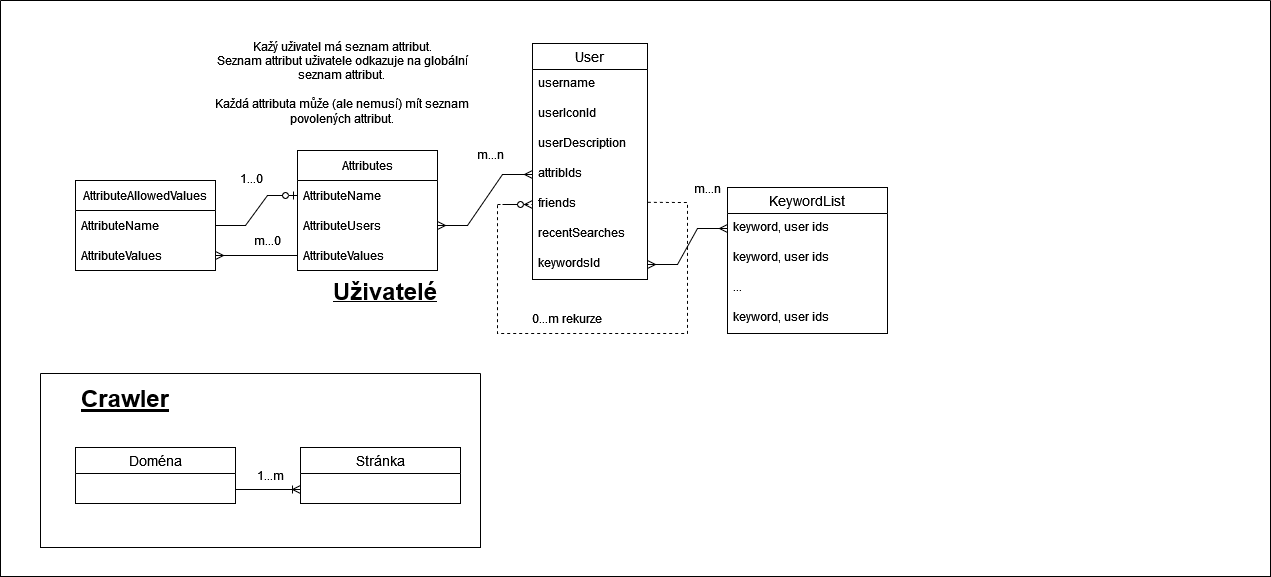

The diagram above was exported from draw.io. Its source (the exported page's mxGraphModel, read from the mxfile embedded in the PNG):
<mxGraphModel dx="699" dy="621" grid="1" gridSize="10" guides="1" tooltips="1" connect="1" arrows="1" fold="1" page="1" pageScale="1" pageWidth="850" pageHeight="1100" math="0" shadow="0">
  <root>
    <mxCell id="0" />
    <mxCell id="1" parent="0" />
    <mxCell id="O4HjS6NmUL1HwcS0dyW2-3" value="User" style="swimlane;fontStyle=0;childLayout=stackLayout;horizontal=1;startSize=26;horizontalStack=0;resizeParent=1;resizeParentMax=0;resizeLast=0;collapsible=1;marginBottom=0;align=center;fontSize=14;" parent="1" vertex="1">
      <mxGeometry x="582" y="80" width="115" height="236" as="geometry" />
    </mxCell>
    <mxCell id="O4HjS6NmUL1HwcS0dyW2-4" value="username" style="text;strokeColor=none;fillColor=none;spacingLeft=4;spacingRight=4;overflow=hidden;rotatable=0;points=[[0,0.5],[1,0.5]];portConstraint=eastwest;fontSize=12;whiteSpace=wrap;html=1;" parent="O4HjS6NmUL1HwcS0dyW2-3" vertex="1">
      <mxGeometry y="26" width="115" height="30" as="geometry" />
    </mxCell>
    <mxCell id="O4HjS6NmUL1HwcS0dyW2-5" value="&lt;div&gt;userIconId&lt;/div&gt;" style="text;strokeColor=none;fillColor=none;spacingLeft=4;spacingRight=4;overflow=hidden;rotatable=0;points=[[0,0.5],[1,0.5]];portConstraint=eastwest;fontSize=12;whiteSpace=wrap;html=1;" parent="O4HjS6NmUL1HwcS0dyW2-3" vertex="1">
      <mxGeometry y="56" width="115" height="30" as="geometry" />
    </mxCell>
    <mxCell id="O4HjS6NmUL1HwcS0dyW2-6" value="&lt;div&gt;userDescription&lt;/div&gt;" style="text;strokeColor=none;fillColor=none;spacingLeft=4;spacingRight=4;overflow=hidden;rotatable=0;points=[[0,0.5],[1,0.5]];portConstraint=eastwest;fontSize=12;whiteSpace=wrap;html=1;" parent="O4HjS6NmUL1HwcS0dyW2-3" vertex="1">
      <mxGeometry y="86" width="115" height="30" as="geometry" />
    </mxCell>
    <mxCell id="O4HjS6NmUL1HwcS0dyW2-61" value="attribIds" style="text;strokeColor=none;fillColor=none;spacingLeft=4;spacingRight=4;overflow=hidden;rotatable=0;points=[[0,0.5],[1,0.5]];portConstraint=eastwest;fontSize=12;whiteSpace=wrap;html=1;" parent="O4HjS6NmUL1HwcS0dyW2-3" vertex="1">
      <mxGeometry y="116" width="115" height="30" as="geometry" />
    </mxCell>
    <mxCell id="O4HjS6NmUL1HwcS0dyW2-23" value="friends" style="text;strokeColor=none;fillColor=none;spacingLeft=4;spacingRight=4;overflow=hidden;rotatable=0;points=[[0,0.5],[1,0.5]];portConstraint=eastwest;fontSize=12;whiteSpace=wrap;html=1;" parent="O4HjS6NmUL1HwcS0dyW2-3" vertex="1">
      <mxGeometry y="146" width="115" height="30" as="geometry" />
    </mxCell>
    <mxCell id="O4HjS6NmUL1HwcS0dyW2-25" value="&lt;div&gt;recentSearches&lt;/div&gt;&lt;div&gt;&lt;br&gt;&lt;/div&gt;" style="text;strokeColor=none;fillColor=none;spacingLeft=4;spacingRight=4;overflow=hidden;rotatable=0;points=[[0,0.5],[1,0.5]];portConstraint=eastwest;fontSize=12;whiteSpace=wrap;html=1;" parent="O4HjS6NmUL1HwcS0dyW2-3" vertex="1">
      <mxGeometry y="176" width="115" height="30" as="geometry" />
    </mxCell>
    <mxCell id="O4HjS6NmUL1HwcS0dyW2-56" value="&lt;div&gt;keywordsId&lt;/div&gt;" style="text;strokeColor=none;fillColor=none;spacingLeft=4;spacingRight=4;overflow=hidden;rotatable=0;points=[[0,0.5],[1,0.5]];portConstraint=eastwest;fontSize=12;whiteSpace=wrap;html=1;" parent="O4HjS6NmUL1HwcS0dyW2-3" vertex="1">
      <mxGeometry y="206" width="115" height="30" as="geometry" />
    </mxCell>
    <mxCell id="O4HjS6NmUL1HwcS0dyW2-50" value="" style="endArrow=none;html=1;rounded=0;exitX=1.003;exitY=0.426;exitDx=0;exitDy=0;exitPerimeter=0;dashed=1;" parent="1" source="O4HjS6NmUL1HwcS0dyW2-23" edge="1">
      <mxGeometry width="50" height="50" relative="1" as="geometry">
        <mxPoint x="717" y="250" as="sourcePoint" />
        <mxPoint x="547" y="240" as="targetPoint" />
        <Array as="points">
          <mxPoint x="737" y="239" />
          <mxPoint x="737" y="370" />
          <mxPoint x="637" y="370" />
          <mxPoint x="547" y="370" />
        </Array>
      </mxGeometry>
    </mxCell>
    <mxCell id="O4HjS6NmUL1HwcS0dyW2-51" value="" style="edgeStyle=entityRelationEdgeStyle;fontSize=12;html=1;endArrow=ERzeroToMany;endFill=1;rounded=0;entryX=0;entryY=0.5;entryDx=0;entryDy=0;dashed=1;" parent="1" target="O4HjS6NmUL1HwcS0dyW2-23" edge="1">
      <mxGeometry width="100" height="100" relative="1" as="geometry">
        <mxPoint x="547" y="241" as="sourcePoint" />
        <mxPoint x="317" y="240" as="targetPoint" />
      </mxGeometry>
    </mxCell>
    <mxCell id="O4HjS6NmUL1HwcS0dyW2-65" value="0...m rekurze" style="text;html=1;align=center;verticalAlign=middle;whiteSpace=wrap;rounded=0;" parent="1" vertex="1">
      <mxGeometry x="547" y="340" width="140" height="30" as="geometry" />
    </mxCell>
    <mxCell id="O4HjS6NmUL1HwcS0dyW2-94" value="" style="edgeStyle=entityRelationEdgeStyle;fontSize=12;html=1;endArrow=ERmany;startArrow=ERmany;rounded=0;exitX=1;exitY=0.5;exitDx=0;exitDy=0;entryX=0;entryY=0.5;entryDx=0;entryDy=0;" parent="1" source="O4HjS6NmUL1HwcS0dyW2-56" target="O4HjS6NmUL1HwcS0dyW2-55" edge="1">
      <mxGeometry width="100" height="100" relative="1" as="geometry">
        <mxPoint x="807" y="460" as="sourcePoint" />
        <mxPoint x="907" y="360" as="targetPoint" />
      </mxGeometry>
    </mxCell>
    <mxCell id="O4HjS6NmUL1HwcS0dyW2-103" value="" style="swimlane;startSize=0;" parent="1" vertex="1">
      <mxGeometry x="50" y="37" width="1270" height="576" as="geometry" />
    </mxCell>
    <mxCell id="O4HjS6NmUL1HwcS0dyW2-98" value="m...n" style="text;html=1;align=center;verticalAlign=middle;whiteSpace=wrap;rounded=0;" parent="O4HjS6NmUL1HwcS0dyW2-103" vertex="1">
      <mxGeometry x="677" y="173" width="60" height="30" as="geometry" />
    </mxCell>
    <mxCell id="O4HjS6NmUL1HwcS0dyW2-99" value="&lt;b&gt;&lt;u&gt;&lt;font style=&quot;font-size: 24px;&quot;&gt;Uživatelé&lt;/font&gt;&lt;/u&gt;&lt;/b&gt;" style="text;strokeColor=none;fillColor=none;spacingLeft=4;spacingRight=4;overflow=hidden;rotatable=0;points=[[0,0.5],[1,0.5]];portConstraint=eastwest;fontSize=12;whiteSpace=wrap;html=1;" parent="O4HjS6NmUL1HwcS0dyW2-103" vertex="1">
      <mxGeometry x="327" y="270" width="140" height="40" as="geometry" />
    </mxCell>
    <mxCell id="O4HjS6NmUL1HwcS0dyW2-100" value="&lt;font style=&quot;font-size: 24px;&quot;&gt;&lt;b&gt;&lt;u&gt;Crawler&lt;br&gt;&lt;/u&gt;&lt;/b&gt;&lt;/font&gt;" style="text;strokeColor=none;fillColor=none;spacingLeft=4;spacingRight=4;overflow=hidden;rotatable=0;points=[[0,0.5],[1,0.5]];portConstraint=eastwest;fontSize=12;whiteSpace=wrap;html=1;" parent="O4HjS6NmUL1HwcS0dyW2-103" vertex="1">
      <mxGeometry x="75" y="377" width="335" height="40" as="geometry" />
    </mxCell>
    <mxCell id="O4HjS6NmUL1HwcS0dyW2-102" value="" style="swimlane;startSize=0;" parent="O4HjS6NmUL1HwcS0dyW2-103" vertex="1">
      <mxGeometry x="40" y="373" width="440" height="174" as="geometry" />
    </mxCell>
    <mxCell id="O4HjS6NmUL1HwcS0dyW2-104" value="Doména" style="swimlane;fontStyle=0;childLayout=stackLayout;horizontal=1;startSize=26;horizontalStack=0;resizeParent=1;resizeParentMax=0;resizeLast=0;collapsible=1;marginBottom=0;align=center;fontSize=14;" parent="O4HjS6NmUL1HwcS0dyW2-102" vertex="1">
      <mxGeometry x="35" y="74" width="160" height="56" as="geometry" />
    </mxCell>
    <mxCell id="O4HjS6NmUL1HwcS0dyW2-108" value="Stránka" style="swimlane;fontStyle=0;childLayout=stackLayout;horizontal=1;startSize=26;horizontalStack=0;resizeParent=1;resizeParentMax=0;resizeLast=0;collapsible=1;marginBottom=0;align=center;fontSize=14;" parent="O4HjS6NmUL1HwcS0dyW2-102" vertex="1">
      <mxGeometry x="260" y="74" width="160" height="56" as="geometry" />
    </mxCell>
    <mxCell id="O4HjS6NmUL1HwcS0dyW2-109" value="" style="edgeStyle=entityRelationEdgeStyle;fontSize=12;html=1;endArrow=ERoneToMany;rounded=0;entryX=0;entryY=0.75;entryDx=0;entryDy=0;exitX=1;exitY=0.75;exitDx=0;exitDy=0;" parent="O4HjS6NmUL1HwcS0dyW2-102" source="O4HjS6NmUL1HwcS0dyW2-104" target="O4HjS6NmUL1HwcS0dyW2-108" edge="1">
      <mxGeometry width="100" height="100" relative="1" as="geometry">
        <mxPoint x="-70" y="234" as="sourcePoint" />
        <mxPoint x="30" y="134" as="targetPoint" />
      </mxGeometry>
    </mxCell>
    <mxCell id="O4HjS6NmUL1HwcS0dyW2-118" value="1...m" style="text;html=1;align=center;verticalAlign=middle;whiteSpace=wrap;rounded=0;" parent="O4HjS6NmUL1HwcS0dyW2-102" vertex="1">
      <mxGeometry x="190" y="87" width="80" height="30" as="geometry" />
    </mxCell>
    <mxCell id="wPCUF2pOBAqWJ-GTT4To-5" value="Attributes" style="swimlane;fontStyle=0;childLayout=stackLayout;horizontal=1;startSize=30;horizontalStack=0;resizeParent=1;resizeParentMax=0;resizeLast=0;collapsible=1;marginBottom=0;whiteSpace=wrap;html=1;" parent="O4HjS6NmUL1HwcS0dyW2-103" vertex="1">
      <mxGeometry x="297" y="150" width="140" height="120" as="geometry" />
    </mxCell>
    <mxCell id="wPCUF2pOBAqWJ-GTT4To-6" value="AttributeName" style="text;strokeColor=none;fillColor=none;align=left;verticalAlign=middle;spacingLeft=4;spacingRight=4;overflow=hidden;points=[[0,0.5],[1,0.5]];portConstraint=eastwest;rotatable=0;whiteSpace=wrap;html=1;" parent="wPCUF2pOBAqWJ-GTT4To-5" vertex="1">
      <mxGeometry y="30" width="140" height="30" as="geometry" />
    </mxCell>
    <mxCell id="wPCUF2pOBAqWJ-GTT4To-7" value="AttributeUsers" style="text;strokeColor=none;fillColor=none;align=left;verticalAlign=middle;spacingLeft=4;spacingRight=4;overflow=hidden;points=[[0,0.5],[1,0.5]];portConstraint=eastwest;rotatable=0;whiteSpace=wrap;html=1;" parent="wPCUF2pOBAqWJ-GTT4To-5" vertex="1">
      <mxGeometry y="60" width="140" height="30" as="geometry" />
    </mxCell>
    <mxCell id="wPCUF2pOBAqWJ-GTT4To-28" value="AttributeValues" style="text;strokeColor=none;fillColor=none;align=left;verticalAlign=middle;spacingLeft=4;spacingRight=4;overflow=hidden;points=[[0,0.5],[1,0.5]];portConstraint=eastwest;rotatable=0;whiteSpace=wrap;html=1;" parent="wPCUF2pOBAqWJ-GTT4To-5" vertex="1">
      <mxGeometry y="90" width="140" height="30" as="geometry" />
    </mxCell>
    <mxCell id="wPCUF2pOBAqWJ-GTT4To-13" value="m...n" style="text;html=1;align=center;verticalAlign=middle;whiteSpace=wrap;rounded=0;" parent="O4HjS6NmUL1HwcS0dyW2-103" vertex="1">
      <mxGeometry x="460" y="139" width="60" height="30" as="geometry" />
    </mxCell>
    <mxCell id="wPCUF2pOBAqWJ-GTT4To-15" value="AttributeAllowedValues" style="swimlane;fontStyle=0;childLayout=stackLayout;horizontal=1;startSize=30;horizontalStack=0;resizeParent=1;resizeParentMax=0;resizeLast=0;collapsible=1;marginBottom=0;whiteSpace=wrap;html=1;" parent="O4HjS6NmUL1HwcS0dyW2-103" vertex="1">
      <mxGeometry x="75" y="180" width="140" height="90" as="geometry" />
    </mxCell>
    <mxCell id="PV-5PRBD-oOJ_k2KUQ_X-2" value="AttributeName" style="text;strokeColor=none;fillColor=none;align=left;verticalAlign=middle;spacingLeft=4;spacingRight=4;overflow=hidden;points=[[0,0.5],[1,0.5]];portConstraint=eastwest;rotatable=0;whiteSpace=wrap;html=1;" vertex="1" parent="wPCUF2pOBAqWJ-GTT4To-15">
      <mxGeometry y="30" width="140" height="30" as="geometry" />
    </mxCell>
    <mxCell id="wPCUF2pOBAqWJ-GTT4To-16" value="AttributeValues" style="text;strokeColor=none;fillColor=none;align=left;verticalAlign=middle;spacingLeft=4;spacingRight=4;overflow=hidden;points=[[0,0.5],[1,0.5]];portConstraint=eastwest;rotatable=0;whiteSpace=wrap;html=1;" parent="wPCUF2pOBAqWJ-GTT4To-15" vertex="1">
      <mxGeometry y="60" width="140" height="30" as="geometry" />
    </mxCell>
    <mxCell id="wPCUF2pOBAqWJ-GTT4To-20" value="m...0" style="text;html=1;align=center;verticalAlign=middle;whiteSpace=wrap;rounded=0;" parent="O4HjS6NmUL1HwcS0dyW2-103" vertex="1">
      <mxGeometry x="237" y="225" width="60" height="30" as="geometry" />
    </mxCell>
    <mxCell id="wPCUF2pOBAqWJ-GTT4To-24" value="" style="edgeStyle=entityRelationEdgeStyle;fontSize=12;html=1;endArrow=ERmany;rounded=0;exitX=0;exitY=0.5;exitDx=0;exitDy=0;entryX=1;entryY=0.5;entryDx=0;entryDy=0;" parent="O4HjS6NmUL1HwcS0dyW2-103" source="wPCUF2pOBAqWJ-GTT4To-28" target="wPCUF2pOBAqWJ-GTT4To-16" edge="1">
      <mxGeometry width="100" height="100" relative="1" as="geometry">
        <mxPoint x="307" y="287.58" as="sourcePoint" />
        <mxPoint x="250" y="287.58" as="targetPoint" />
      </mxGeometry>
    </mxCell>
    <mxCell id="wPCUF2pOBAqWJ-GTT4To-27" value="&lt;div&gt;Kažý uživatel má seznam attribut.&lt;/div&gt;&lt;div&gt;Seznam attribut uživatele odkazuje na globální seznam attribut. &lt;br&gt;&lt;/div&gt;&lt;div&gt;&lt;br&gt;&lt;/div&gt;&lt;div&gt;Každá attributa může (ale nemusí) mít seznam povolených attribut.&lt;br&gt;&lt;/div&gt;" style="text;html=1;align=center;verticalAlign=middle;whiteSpace=wrap;rounded=0;" parent="O4HjS6NmUL1HwcS0dyW2-103" vertex="1">
      <mxGeometry x="197" y="33" width="290" height="97" as="geometry" />
    </mxCell>
    <mxCell id="PV-5PRBD-oOJ_k2KUQ_X-1" value="" style="edgeStyle=entityRelationEdgeStyle;fontSize=12;html=1;endArrow=ERmany;startArrow=ERmany;rounded=0;exitX=1;exitY=0.5;exitDx=0;exitDy=0;entryX=0;entryY=0.5;entryDx=0;entryDy=0;" edge="1" parent="O4HjS6NmUL1HwcS0dyW2-103" target="O4HjS6NmUL1HwcS0dyW2-61">
      <mxGeometry width="100" height="100" relative="1" as="geometry">
        <mxPoint x="437" y="225" as="sourcePoint" />
        <mxPoint x="517" y="189" as="targetPoint" />
      </mxGeometry>
    </mxCell>
    <mxCell id="PV-5PRBD-oOJ_k2KUQ_X-4" value="1...0" style="text;html=1;align=center;verticalAlign=middle;whiteSpace=wrap;rounded=0;" vertex="1" parent="O4HjS6NmUL1HwcS0dyW2-103">
      <mxGeometry x="221" y="163" width="60" height="30" as="geometry" />
    </mxCell>
    <mxCell id="PV-5PRBD-oOJ_k2KUQ_X-5" value="" style="edgeStyle=entityRelationEdgeStyle;fontSize=12;html=1;endArrow=ERzeroToOne;endFill=1;rounded=0;entryX=0;entryY=0.5;entryDx=0;entryDy=0;exitX=1;exitY=0.5;exitDx=0;exitDy=0;" edge="1" parent="O4HjS6NmUL1HwcS0dyW2-103" source="PV-5PRBD-oOJ_k2KUQ_X-2" target="wPCUF2pOBAqWJ-GTT4To-6">
      <mxGeometry width="100" height="100" relative="1" as="geometry">
        <mxPoint x="220" y="333" as="sourcePoint" />
        <mxPoint x="320" y="233" as="targetPoint" />
      </mxGeometry>
    </mxCell>
    <mxCell id="O4HjS6NmUL1HwcS0dyW2-54" value="KeywordList" style="swimlane;fontStyle=0;childLayout=stackLayout;horizontal=1;startSize=26;horizontalStack=0;resizeParent=1;resizeParentMax=0;resizeLast=0;collapsible=1;marginBottom=0;align=center;fontSize=14;" parent="1" vertex="1">
      <mxGeometry x="777" y="224" width="160" height="146" as="geometry" />
    </mxCell>
    <mxCell id="O4HjS6NmUL1HwcS0dyW2-55" value="keyword, user ids" style="text;strokeColor=none;fillColor=none;spacingLeft=4;spacingRight=4;overflow=hidden;rotatable=0;points=[[0,0.5],[1,0.5]];portConstraint=eastwest;fontSize=12;whiteSpace=wrap;html=1;" parent="O4HjS6NmUL1HwcS0dyW2-54" vertex="1">
      <mxGeometry y="26" width="160" height="30" as="geometry" />
    </mxCell>
    <mxCell id="O4HjS6NmUL1HwcS0dyW2-95" value="keyword, user ids" style="text;strokeColor=none;fillColor=none;spacingLeft=4;spacingRight=4;overflow=hidden;rotatable=0;points=[[0,0.5],[1,0.5]];portConstraint=eastwest;fontSize=12;whiteSpace=wrap;html=1;" parent="O4HjS6NmUL1HwcS0dyW2-54" vertex="1">
      <mxGeometry y="56" width="160" height="30" as="geometry" />
    </mxCell>
    <mxCell id="O4HjS6NmUL1HwcS0dyW2-96" value="..." style="text;strokeColor=none;fillColor=none;spacingLeft=4;spacingRight=4;overflow=hidden;rotatable=0;points=[[0,0.5],[1,0.5]];portConstraint=eastwest;fontSize=12;whiteSpace=wrap;html=1;" parent="O4HjS6NmUL1HwcS0dyW2-54" vertex="1">
      <mxGeometry y="86" width="160" height="30" as="geometry" />
    </mxCell>
    <mxCell id="O4HjS6NmUL1HwcS0dyW2-97" value="keyword, user ids" style="text;strokeColor=none;fillColor=none;spacingLeft=4;spacingRight=4;overflow=hidden;rotatable=0;points=[[0,0.5],[1,0.5]];portConstraint=eastwest;fontSize=12;whiteSpace=wrap;html=1;" parent="O4HjS6NmUL1HwcS0dyW2-54" vertex="1">
      <mxGeometry y="116" width="160" height="30" as="geometry" />
    </mxCell>
  </root>
</mxGraphModel>